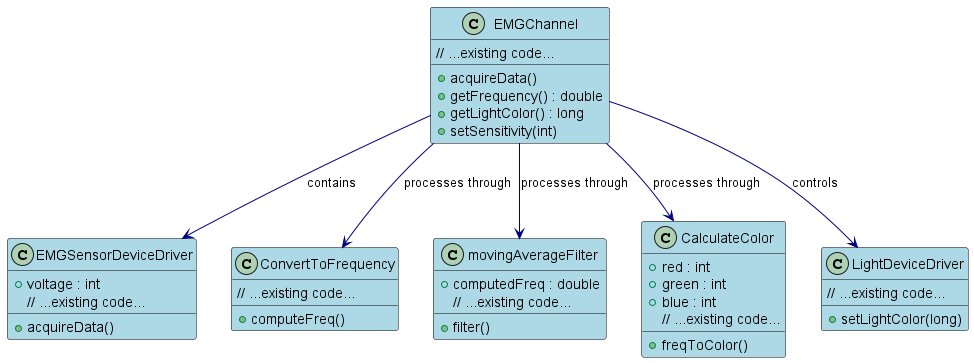

The diagram above was rendered by PlantUML. Its source (embedded in the PNG):
@startuml ChannelPattern_ClassDiagram

skinparam class {
    BackgroundColor LightBlue
    ArrowColor Navy
    BorderColor Black
}

class EMGChannel {
    + acquireData()
    + getFrequency() : double
    + getLightColor() : long
    + setSensitivity(int)
    // ...existing code...
}

class EMGSensorDeviceDriver {
    + acquireData()
    + voltage : int
    // ...existing code...
}

class ConvertToFrequency {
    + computeFreq()
    // ...existing code...
}

class movingAverageFilter {
    + computedFreq : double
    + filter()
    // ...existing code...
}

class CalculateColor {
    + red : int
    + green : int
    + blue : int
    + freqToColor()
    // ...existing code...
}

class LightDeviceDriver {
    + setLightColor(long)
    // ...existing code...
}

EMGChannel --> EMGSensorDeviceDriver : contains
EMGChannel --> ConvertToFrequency : processes through
EMGChannel --> movingAverageFilter : processes through
EMGChannel --> CalculateColor : processes through
EMGChannel --> LightDeviceDriver : controls

@enduml